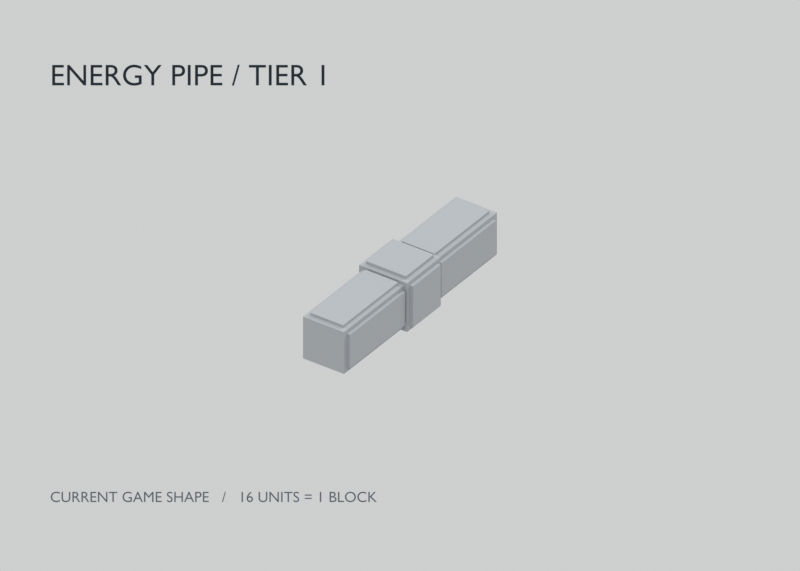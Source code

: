 # Source: energy_pipe_tier_1.blend  (saved by Blender 5.2.44; exported with 4.5.12 LTS)
import bpy
from mathutils import Matrix  # noqa: F401  (used for matrix-valued properties, if any)

bpy.ops.wm.read_factory_settings(use_empty=True)
scene = bpy.context.scene
scene.name = 'Scene'

# ---- collections
col_source_modules_current_game_core_arm = bpy.data.collections.new('SOURCE_MODULES_current_game_core_arm'); scene.collection.children.link(col_source_modules_current_game_core_arm)
col_source_modules_current_game_core_arm.hide_render = True
col_source_modules_current_game_core_arm.hide_viewport = True

# ---- materials (node trees are filled in below, after node groups)
mat_uniform_grey_clay_all_tiers = bpy.data.materials.new('uniform_grey_clay_all_tiers')
mat_uniform_grey_clay_all_tiers.diffuse_color = (0.38, 0.4, 0.42, 1.0)
mat_annotation_ink = bpy.data.materials.new('annotation_ink')
mat_annotation_ink.diffuse_color = (0.018, 0.027, 0.035, 1.0)
mat_annotation_secondary = bpy.data.materials.new('annotation_secondary')
mat_annotation_secondary.diffuse_color = (0.1, 0.12, 0.14, 1.0)

# ---- material node trees
mat_uniform_grey_clay_all_tiers.use_nodes = True; mat_uniform_grey_clay_all_tiers.node_tree.nodes.clear()
_N = mat_uniform_grey_clay_all_tiers.node_tree.nodes; _L = mat_uniform_grey_clay_all_tiers.node_tree.links
n0 = _N.new('ShaderNodeBsdfPrincipled'); n0.name = 'Principled BSDF'; n0.location = (-200, 100)
n0.inputs[0].default_value = (0.38, 0.4, 0.42, 1.0)
n0.inputs[2].default_value = 0.78
n0.inputs[10].default_value = 0.005
n1 = _N.new('ShaderNodeOutputMaterial'); n1.name = 'Material Output'; n1.location = (200, 100)
_L.new(n0.outputs[0], n1.inputs[0])
n1.is_active_output = True
mat_annotation_ink.use_nodes = True; mat_annotation_ink.node_tree.nodes.clear()
_N = mat_annotation_ink.node_tree.nodes; _L = mat_annotation_ink.node_tree.links
n0 = _N.new('ShaderNodeOutputMaterial'); n0.name = 'Material Output'; n0.location = (0, 0)
n1 = _N.new('ShaderNodeEmission'); n1.name = 'Emission'; n1.location = (0, 0)
n1.inputs[0].default_value = (0.018, 0.027, 0.035, 1.0)
_L.new(n1.outputs[0], n0.inputs[0])
n0.is_active_output = True
mat_annotation_secondary.use_nodes = True; mat_annotation_secondary.node_tree.nodes.clear()
_N = mat_annotation_secondary.node_tree.nodes; _L = mat_annotation_secondary.node_tree.links
n0 = _N.new('ShaderNodeOutputMaterial'); n0.name = 'Material Output'; n0.location = (0, 0)
n1 = _N.new('ShaderNodeEmission'); n1.name = 'Emission'; n1.location = (0, 0)
n1.inputs[0].default_value = (0.1, 0.12, 0.14, 1.0)
_L.new(n1.outputs[0], n0.inputs[0])
n0.is_active_output = True

# ---- world
world_neutral_studio = bpy.data.worlds.new('neutral_studio'); scene.world = world_neutral_studio
world_neutral_studio.use_nodes = True; world_neutral_studio.node_tree.nodes.clear()
_N = world_neutral_studio.node_tree.nodes; _L = world_neutral_studio.node_tree.links
n0 = _N.new('ShaderNodeBackground'); n0.name = 'Background'; n0.location = (-200, 100)
n0.inputs[0].default_value = (0.77, 0.78, 0.78, 1.0)
n0.inputs[1].default_value = 0.8
n1 = _N.new('ShaderNodeOutputWorld'); n1.name = 'World Output'; n1.location = (200, 100)
_L.new(n0.outputs[0], n1.inputs[0])
n1.is_active_output = True

# ---- cameras
cam_orthographic_review = bpy.data.cameras.new('orthographic_review')
cam_orthographic_review.type = 'ORTHO'
cam_orthographic_review.ortho_scale = 48.0

# ---- lights
light_key_light = bpy.data.lights.new('key_light', 'SUN')
light_key_light.angle = 0.2094
light_key_light.energy = 1.5
light_fill_light = bpy.data.lights.new('fill_light', 'SUN')
light_fill_light.angle = 0.2094
light_fill_light.energy = 0.5
light_rim_light = bpy.data.lights.new('rim_light', 'SUN')
light_rim_light.angle = 0.2094
light_rim_light.energy = 0.8

# ---- meshes
me_straight_core_body = bpy.data.meshes.new('straight/core_body')
me_straight_core_body.from_pydata([(-1.75, -1.75, -1.75), (1.75, -1.75, -1.75), (1.75, 1.75, -1.75), (-1.75, 1.75, -1.75), (-1.75, -1.75, 1.75), (1.75, -1.75, 1.75), (1.75, 1.75, 1.75), (-1.75, 1.75, 1.75)], [], [(2, 3, 7, 6), (0, 1, 5, 4), (1, 2, 6, 5), (3, 0, 4, 7), (4, 5, 6, 7), (3, 2, 1, 0)])
me_straight_core_body.materials.append(mat_uniform_grey_clay_all_tiers)
me_straight_core_body.update()
me_straight_north_energy_panel = bpy.data.meshes.new('straight/north_energy_panel')
me_straight_north_energy_panel.from_pydata([(-1.45, 1.75, -1.45), (1.45, 1.75, -1.45), (1.45, 1.98, -1.45), (-1.45, 1.98, -1.45), (-1.45, 1.75, 1.45), (1.45, 1.75, 1.45), (1.45, 1.98, 1.45), (-1.45, 1.98, 1.45)], [], [(2, 3, 7, 6), (1, 2, 6, 5), (3, 0, 4, 7), (4, 5, 6, 7), (3, 2, 1, 0)])
me_straight_north_energy_panel.materials.append(mat_uniform_grey_clay_all_tiers)
me_straight_north_energy_panel.update()
me_straight_south_energy_panel = bpy.data.meshes.new('straight/south_energy_panel')
me_straight_south_energy_panel.from_pydata([(-1.45, -1.98, -1.45), (1.45, -1.98, -1.45), (1.45, -1.75, -1.45), (-1.45, -1.75, -1.45), (-1.45, -1.98, 1.45), (1.45, -1.98, 1.45), (1.45, -1.75, 1.45), (-1.45, -1.75, 1.45)], [], [(0, 1, 5, 4), (1, 2, 6, 5), (3, 0, 4, 7), (4, 5, 6, 7), (3, 2, 1, 0)])
me_straight_south_energy_panel.materials.append(mat_uniform_grey_clay_all_tiers)
me_straight_south_energy_panel.update()
me_straight_west_energy_panel = bpy.data.meshes.new('straight/west_energy_panel')
me_straight_west_energy_panel.from_pydata([(-1.98, -1.45, -1.45), (-1.75, -1.45, -1.45), (-1.75, 1.45, -1.45), (-1.98, 1.45, -1.45), (-1.98, -1.45, 1.45), (-1.75, -1.45, 1.45), (-1.75, 1.45, 1.45), (-1.98, 1.45, 1.45)], [], [(2, 3, 7, 6), (0, 1, 5, 4), (3, 0, 4, 7), (4, 5, 6, 7), (3, 2, 1, 0)])
me_straight_west_energy_panel.materials.append(mat_uniform_grey_clay_all_tiers)
me_straight_west_energy_panel.update()
me_straight_east_energy_panel = bpy.data.meshes.new('straight/east_energy_panel')
me_straight_east_energy_panel.from_pydata([(1.75, -1.45, -1.45), (1.98, -1.45, -1.45), (1.98, 1.45, -1.45), (1.75, 1.45, -1.45), (1.75, -1.45, 1.45), (1.98, -1.45, 1.45), (1.98, 1.45, 1.45), (1.75, 1.45, 1.45)], [], [(2, 3, 7, 6), (0, 1, 5, 4), (1, 2, 6, 5), (4, 5, 6, 7), (3, 2, 1, 0)])
me_straight_east_energy_panel.materials.append(mat_uniform_grey_clay_all_tiers)
me_straight_east_energy_panel.update()
me_straight_down_energy_panel = bpy.data.meshes.new('straight/down_energy_panel')
me_straight_down_energy_panel.from_pydata([(-1.45, -1.45, -1.98), (1.45, -1.45, -1.98), (1.45, 1.45, -1.98), (-1.45, 1.45, -1.98), (-1.45, -1.45, -1.75), (1.45, -1.45, -1.75), (1.45, 1.45, -1.75), (-1.45, 1.45, -1.75)], [], [(2, 3, 7, 6), (0, 1, 5, 4), (1, 2, 6, 5), (3, 0, 4, 7), (3, 2, 1, 0)])
me_straight_down_energy_panel.materials.append(mat_uniform_grey_clay_all_tiers)
me_straight_down_energy_panel.update()
me_straight_up_energy_panel = bpy.data.meshes.new('straight/up_energy_panel')
me_straight_up_energy_panel.from_pydata([(-1.45, -1.45, 1.75), (1.45, -1.45, 1.75), (1.45, 1.45, 1.75), (-1.45, 1.45, 1.75), (-1.45, -1.45, 1.98), (1.45, -1.45, 1.98), (1.45, 1.45, 1.98), (-1.45, 1.45, 1.98)], [], [(2, 3, 7, 6), (0, 1, 5, 4), (1, 2, 6, 5), (3, 0, 4, 7), (4, 5, 6, 7)])
me_straight_up_energy_panel.materials.append(mat_uniform_grey_clay_all_tiers)
me_straight_up_energy_panel.update()
me_straight_north_arm_body = bpy.data.meshes.new('straight/north/arm_body')
me_straight_north_arm_body.from_pydata([(-1.5, 1.75, -1.5), (1.5, 1.75, -1.5), (1.5, 8.0, -1.5), (-1.5, 8.0, -1.5), (-1.5, 1.75, 1.5), (1.5, 1.75, 1.5), (1.5, 8.0, 1.5), (-1.5, 8.0, 1.5)], [], [(2, 3, 7, 6), (0, 1, 5, 4), (1, 2, 6, 5), (3, 0, 4, 7), (4, 5, 6, 7), (3, 2, 1, 0)])
me_straight_north_arm_body.materials.append(mat_uniform_grey_clay_all_tiers)
me_straight_north_arm_body.update()
me_straight_north_top_rail = bpy.data.meshes.new('straight/north/top_rail')
me_straight_north_top_rail.from_pydata([(-1.2, 1.9, 1.5), (1.2, 1.9, 1.5), (1.2, 7.65, 1.5), (-1.2, 7.65, 1.5), (-1.2, 1.9, 1.7), (1.2, 1.9, 1.7), (1.2, 7.65, 1.7), (-1.2, 7.65, 1.7)], [], [(2, 3, 7, 6), (0, 1, 5, 4), (1, 2, 6, 5), (3, 0, 4, 7), (4, 5, 6, 7)])
me_straight_north_top_rail.materials.append(mat_uniform_grey_clay_all_tiers)
me_straight_north_top_rail.update()
me_straight_north_bottom_rail = bpy.data.meshes.new('straight/north/bottom_rail')
me_straight_north_bottom_rail.from_pydata([(-1.2, 1.9, -1.7), (1.2, 1.9, -1.7), (1.2, 7.65, -1.7), (-1.2, 7.65, -1.7), (-1.2, 1.9, -1.5), (1.2, 1.9, -1.5), (1.2, 7.65, -1.5), (-1.2, 7.65, -1.5)], [], [(2, 3, 7, 6), (0, 1, 5, 4), (1, 2, 6, 5), (3, 0, 4, 7), (3, 2, 1, 0)])
me_straight_north_bottom_rail.materials.append(mat_uniform_grey_clay_all_tiers)
me_straight_north_bottom_rail.update()
me_straight_north_left_rail = bpy.data.meshes.new('straight/north/left_rail')
me_straight_north_left_rail.from_pydata([(-1.7, 1.9, -1.2), (-1.5, 1.9, -1.2), (-1.5, 7.65, -1.2), (-1.7, 7.65, -1.2), (-1.7, 1.9, 1.2), (-1.5, 1.9, 1.2), (-1.5, 7.65, 1.2), (-1.7, 7.65, 1.2)], [], [(2, 3, 7, 6), (0, 1, 5, 4), (3, 0, 4, 7), (4, 5, 6, 7), (3, 2, 1, 0)])
me_straight_north_left_rail.materials.append(mat_uniform_grey_clay_all_tiers)
me_straight_north_left_rail.update()
me_straight_north_right_rail = bpy.data.meshes.new('straight/north/right_rail')
me_straight_north_right_rail.from_pydata([(1.5, 1.9, -1.2), (1.7, 1.9, -1.2), (1.7, 7.65, -1.2), (1.5, 7.65, -1.2), (1.5, 1.9, 1.2), (1.7, 1.9, 1.2), (1.7, 7.65, 1.2), (1.5, 7.65, 1.2)], [], [(2, 3, 7, 6), (0, 1, 5, 4), (1, 2, 6, 5), (4, 5, 6, 7), (3, 2, 1, 0)])
me_straight_north_right_rail.materials.append(mat_uniform_grey_clay_all_tiers)
me_straight_north_right_rail.update()
me_straight_south_arm_body = bpy.data.meshes.new('straight/south/arm_body')
me_straight_south_arm_body.from_pydata([(1.5, -1.75, -1.5), (-1.5, -1.75, -1.5), (-1.5, -8.0, -1.5), (1.5, -8.0, -1.5), (1.5, -1.75, 1.5), (-1.5, -1.75, 1.5), (-1.5, -8.0, 1.5), (1.5, -8.0, 1.5)], [], [(2, 3, 7, 6), (0, 1, 5, 4), (1, 2, 6, 5), (3, 0, 4, 7), (4, 5, 6, 7), (3, 2, 1, 0)])
me_straight_south_arm_body.materials.append(mat_uniform_grey_clay_all_tiers)
me_straight_south_arm_body.update()
me_straight_south_top_rail = bpy.data.meshes.new('straight/south/top_rail')
me_straight_south_top_rail.from_pydata([(1.2, -1.9, 1.5), (-1.2, -1.9, 1.5), (-1.2, -7.65, 1.5), (1.2, -7.65, 1.5), (1.2, -1.9, 1.7), (-1.2, -1.9, 1.7), (-1.2, -7.65, 1.7), (1.2, -7.65, 1.7)], [], [(2, 3, 7, 6), (0, 1, 5, 4), (1, 2, 6, 5), (3, 0, 4, 7), (4, 5, 6, 7)])
me_straight_south_top_rail.materials.append(mat_uniform_grey_clay_all_tiers)
me_straight_south_top_rail.update()
me_straight_south_bottom_rail = bpy.data.meshes.new('straight/south/bottom_rail')
me_straight_south_bottom_rail.from_pydata([(1.2, -1.9, -1.7), (-1.2, -1.9, -1.7), (-1.2, -7.65, -1.7), (1.2, -7.65, -1.7), (1.2, -1.9, -1.5), (-1.2, -1.9, -1.5), (-1.2, -7.65, -1.5), (1.2, -7.65, -1.5)], [], [(2, 3, 7, 6), (0, 1, 5, 4), (1, 2, 6, 5), (3, 0, 4, 7), (3, 2, 1, 0)])
me_straight_south_bottom_rail.materials.append(mat_uniform_grey_clay_all_tiers)
me_straight_south_bottom_rail.update()
me_straight_south_left_rail = bpy.data.meshes.new('straight/south/left_rail')
me_straight_south_left_rail.from_pydata([(1.7, -1.9, -1.2), (1.5, -1.9, -1.2), (1.5, -7.65, -1.2), (1.7, -7.65, -1.2), (1.7, -1.9, 1.2), (1.5, -1.9, 1.2), (1.5, -7.65, 1.2), (1.7, -7.65, 1.2)], [], [(2, 3, 7, 6), (0, 1, 5, 4), (3, 0, 4, 7), (4, 5, 6, 7), (3, 2, 1, 0)])
me_straight_south_left_rail.materials.append(mat_uniform_grey_clay_all_tiers)
me_straight_south_left_rail.update()
me_straight_south_right_rail = bpy.data.meshes.new('straight/south/right_rail')
me_straight_south_right_rail.from_pydata([(-1.5, -1.9, -1.2), (-1.7, -1.9, -1.2), (-1.7, -7.65, -1.2), (-1.5, -7.65, -1.2), (-1.5, -1.9, 1.2), (-1.7, -1.9, 1.2), (-1.7, -7.65, 1.2), (-1.5, -7.65, 1.2)], [], [(2, 3, 7, 6), (0, 1, 5, 4), (1, 2, 6, 5), (4, 5, 6, 7), (3, 2, 1, 0)])
me_straight_south_right_rail.materials.append(mat_uniform_grey_clay_all_tiers)
me_straight_south_right_rail.update()
me_reference_block_16_units = bpy.data.meshes.new('reference_block_16_units')
me_reference_block_16_units.from_pydata([(-8.0, -8.0, -8.0), (8.0, -8.0, -8.0), (8.0, 8.0, -8.0), (-8.0, 8.0, -8.0), (-8.0, -8.0, 8.0), (8.0, -8.0, 8.0), (8.0, 8.0, 8.0), (-8.0, 8.0, 8.0)], [], [(3, 2, 1, 0), (4, 5, 6, 7), (0, 1, 5, 4), (2, 3, 7, 6), (1, 2, 6, 5), (3, 0, 4, 7)])
me_reference_block_16_units.materials.append(mat_uniform_grey_clay_all_tiers)
me_reference_block_16_units.update()
me_source_core_core_body = bpy.data.meshes.new('source/core/core_body')
me_source_core_core_body.from_pydata([(-1.75, -1.75, -1.75), (1.75, -1.75, -1.75), (1.75, 1.75, -1.75), (-1.75, 1.75, -1.75), (-1.75, -1.75, 1.75), (1.75, -1.75, 1.75), (1.75, 1.75, 1.75), (-1.75, 1.75, 1.75)], [], [(2, 3, 7, 6), (0, 1, 5, 4), (1, 2, 6, 5), (3, 0, 4, 7), (4, 5, 6, 7), (3, 2, 1, 0)])
me_source_core_core_body.materials.append(mat_uniform_grey_clay_all_tiers)
me_source_core_core_body.update()
me_source_core_north_energy_panel = bpy.data.meshes.new('source/core/north_energy_panel')
me_source_core_north_energy_panel.from_pydata([(-1.45, 1.75, -1.45), (1.45, 1.75, -1.45), (1.45, 1.98, -1.45), (-1.45, 1.98, -1.45), (-1.45, 1.75, 1.45), (1.45, 1.75, 1.45), (1.45, 1.98, 1.45), (-1.45, 1.98, 1.45)], [], [(2, 3, 7, 6), (1, 2, 6, 5), (3, 0, 4, 7), (4, 5, 6, 7), (3, 2, 1, 0)])
me_source_core_north_energy_panel.materials.append(mat_uniform_grey_clay_all_tiers)
me_source_core_north_energy_panel.update()
me_source_core_south_energy_panel = bpy.data.meshes.new('source/core/south_energy_panel')
me_source_core_south_energy_panel.from_pydata([(-1.45, -1.98, -1.45), (1.45, -1.98, -1.45), (1.45, -1.75, -1.45), (-1.45, -1.75, -1.45), (-1.45, -1.98, 1.45), (1.45, -1.98, 1.45), (1.45, -1.75, 1.45), (-1.45, -1.75, 1.45)], [], [(0, 1, 5, 4), (1, 2, 6, 5), (3, 0, 4, 7), (4, 5, 6, 7), (3, 2, 1, 0)])
me_source_core_south_energy_panel.materials.append(mat_uniform_grey_clay_all_tiers)
me_source_core_south_energy_panel.update()
me_source_core_west_energy_panel = bpy.data.meshes.new('source/core/west_energy_panel')
me_source_core_west_energy_panel.from_pydata([(-1.98, -1.45, -1.45), (-1.75, -1.45, -1.45), (-1.75, 1.45, -1.45), (-1.98, 1.45, -1.45), (-1.98, -1.45, 1.45), (-1.75, -1.45, 1.45), (-1.75, 1.45, 1.45), (-1.98, 1.45, 1.45)], [], [(2, 3, 7, 6), (0, 1, 5, 4), (3, 0, 4, 7), (4, 5, 6, 7), (3, 2, 1, 0)])
me_source_core_west_energy_panel.materials.append(mat_uniform_grey_clay_all_tiers)
me_source_core_west_energy_panel.update()
me_source_core_east_energy_panel = bpy.data.meshes.new('source/core/east_energy_panel')
me_source_core_east_energy_panel.from_pydata([(1.75, -1.45, -1.45), (1.98, -1.45, -1.45), (1.98, 1.45, -1.45), (1.75, 1.45, -1.45), (1.75, -1.45, 1.45), (1.98, -1.45, 1.45), (1.98, 1.45, 1.45), (1.75, 1.45, 1.45)], [], [(2, 3, 7, 6), (0, 1, 5, 4), (1, 2, 6, 5), (4, 5, 6, 7), (3, 2, 1, 0)])
me_source_core_east_energy_panel.materials.append(mat_uniform_grey_clay_all_tiers)
me_source_core_east_energy_panel.update()
me_source_core_down_energy_panel = bpy.data.meshes.new('source/core/down_energy_panel')
me_source_core_down_energy_panel.from_pydata([(-1.45, -1.45, -1.98), (1.45, -1.45, -1.98), (1.45, 1.45, -1.98), (-1.45, 1.45, -1.98), (-1.45, -1.45, -1.75), (1.45, -1.45, -1.75), (1.45, 1.45, -1.75), (-1.45, 1.45, -1.75)], [], [(2, 3, 7, 6), (0, 1, 5, 4), (1, 2, 6, 5), (3, 0, 4, 7), (3, 2, 1, 0)])
me_source_core_down_energy_panel.materials.append(mat_uniform_grey_clay_all_tiers)
me_source_core_down_energy_panel.update()
me_source_core_up_energy_panel = bpy.data.meshes.new('source/core/up_energy_panel')
me_source_core_up_energy_panel.from_pydata([(-1.45, -1.45, 1.75), (1.45, -1.45, 1.75), (1.45, 1.45, 1.75), (-1.45, 1.45, 1.75), (-1.45, -1.45, 1.98), (1.45, -1.45, 1.98), (1.45, 1.45, 1.98), (-1.45, 1.45, 1.98)], [], [(2, 3, 7, 6), (0, 1, 5, 4), (1, 2, 6, 5), (3, 0, 4, 7), (4, 5, 6, 7)])
me_source_core_up_energy_panel.materials.append(mat_uniform_grey_clay_all_tiers)
me_source_core_up_energy_panel.update()
me_source_arm_arm_body = bpy.data.meshes.new('source/arm/arm_body')
me_source_arm_arm_body.from_pydata([(-1.5, 1.75, -1.5), (1.5, 1.75, -1.5), (1.5, 8.0, -1.5), (-1.5, 8.0, -1.5), (-1.5, 1.75, 1.5), (1.5, 1.75, 1.5), (1.5, 8.0, 1.5), (-1.5, 8.0, 1.5)], [], [(2, 3, 7, 6), (0, 1, 5, 4), (1, 2, 6, 5), (3, 0, 4, 7), (4, 5, 6, 7), (3, 2, 1, 0)])
me_source_arm_arm_body.materials.append(mat_uniform_grey_clay_all_tiers)
me_source_arm_arm_body.update()
me_source_arm_top_rail = bpy.data.meshes.new('source/arm/top_rail')
me_source_arm_top_rail.from_pydata([(-1.2, 1.9, 1.5), (1.2, 1.9, 1.5), (1.2, 7.65, 1.5), (-1.2, 7.65, 1.5), (-1.2, 1.9, 1.7), (1.2, 1.9, 1.7), (1.2, 7.65, 1.7), (-1.2, 7.65, 1.7)], [], [(2, 3, 7, 6), (0, 1, 5, 4), (1, 2, 6, 5), (3, 0, 4, 7), (4, 5, 6, 7)])
me_source_arm_top_rail.materials.append(mat_uniform_grey_clay_all_tiers)
me_source_arm_top_rail.update()
me_source_arm_bottom_rail = bpy.data.meshes.new('source/arm/bottom_rail')
me_source_arm_bottom_rail.from_pydata([(-1.2, 1.9, -1.7), (1.2, 1.9, -1.7), (1.2, 7.65, -1.7), (-1.2, 7.65, -1.7), (-1.2, 1.9, -1.5), (1.2, 1.9, -1.5), (1.2, 7.65, -1.5), (-1.2, 7.65, -1.5)], [], [(2, 3, 7, 6), (0, 1, 5, 4), (1, 2, 6, 5), (3, 0, 4, 7), (3, 2, 1, 0)])
me_source_arm_bottom_rail.materials.append(mat_uniform_grey_clay_all_tiers)
me_source_arm_bottom_rail.update()
me_source_arm_left_rail = bpy.data.meshes.new('source/arm/left_rail')
me_source_arm_left_rail.from_pydata([(-1.7, 1.9, -1.2), (-1.5, 1.9, -1.2), (-1.5, 7.65, -1.2), (-1.7, 7.65, -1.2), (-1.7, 1.9, 1.2), (-1.5, 1.9, 1.2), (-1.5, 7.65, 1.2), (-1.7, 7.65, 1.2)], [], [(2, 3, 7, 6), (0, 1, 5, 4), (3, 0, 4, 7), (4, 5, 6, 7), (3, 2, 1, 0)])
me_source_arm_left_rail.materials.append(mat_uniform_grey_clay_all_tiers)
me_source_arm_left_rail.update()
me_source_arm_right_rail = bpy.data.meshes.new('source/arm/right_rail')
me_source_arm_right_rail.from_pydata([(1.5, 1.9, -1.2), (1.7, 1.9, -1.2), (1.7, 7.65, -1.2), (1.5, 7.65, -1.2), (1.5, 1.9, 1.2), (1.7, 1.9, 1.2), (1.7, 7.65, 1.2), (1.5, 7.65, 1.2)], [], [(2, 3, 7, 6), (0, 1, 5, 4), (1, 2, 6, 5), (4, 5, 6, 7), (3, 2, 1, 0)])
me_source_arm_right_rail.materials.append(mat_uniform_grey_clay_all_tiers)
me_source_arm_right_rail.update()

# ---- curves / text
txt_label_energy_pipe___tier_1 = bpy.data.curves.new('label_ENERGY PIPE / TIER 1', 'FONT')
txt_label_energy_pipe___tier_1.dimensions = '2D'
txt_label_energy_pipe___tier_1.body = 'ENERGY PIPE / TIER 1'
txt_label_energy_pipe___tier_1.materials.append(mat_annotation_ink)
txt_label_energy_pipe___tier_1.size = 1.8
txt_label_current_game_shape_______16_units___1_block = bpy.data.curves.new('label_CURRENT GAME SHAPE   /   16 UNITS = 1 BLOCK', 'FONT')
txt_label_current_game_shape_______16_units___1_block.dimensions = '2D'
txt_label_current_game_shape_______16_units___1_block.body = 'CURRENT GAME SHAPE   /   16 UNITS = 1 BLOCK'
txt_label_current_game_shape_______16_units___1_block.materials.append(mat_annotation_secondary)
txt_label_current_game_shape_______16_units___1_block.size = 0.9

# ---- objects
ob_orthographic_review = bpy.data.objects.new('orthographic_review', cam_orthographic_review)
ob_key_light = bpy.data.objects.new('key_light', light_key_light)
ob_fill_light = bpy.data.objects.new('fill_light', light_fill_light)
ob_rim_light = bpy.data.objects.new('rim_light', light_rim_light)
ob_straight_core_body = bpy.data.objects.new('straight/core_body', me_straight_core_body)
ob_straight_north_energy_panel = bpy.data.objects.new('straight/north_energy_panel', me_straight_north_energy_panel)
ob_straight_south_energy_panel = bpy.data.objects.new('straight/south_energy_panel', me_straight_south_energy_panel)
ob_straight_west_energy_panel = bpy.data.objects.new('straight/west_energy_panel', me_straight_west_energy_panel)
ob_straight_east_energy_panel = bpy.data.objects.new('straight/east_energy_panel', me_straight_east_energy_panel)
ob_straight_down_energy_panel = bpy.data.objects.new('straight/down_energy_panel', me_straight_down_energy_panel)
ob_straight_up_energy_panel = bpy.data.objects.new('straight/up_energy_panel', me_straight_up_energy_panel)
ob_straight_north_arm_body = bpy.data.objects.new('straight/north/arm_body', me_straight_north_arm_body)
ob_straight_north_top_rail = bpy.data.objects.new('straight/north/top_rail', me_straight_north_top_rail)
ob_straight_north_bottom_rail = bpy.data.objects.new('straight/north/bottom_rail', me_straight_north_bottom_rail)
ob_straight_north_left_rail = bpy.data.objects.new('straight/north/left_rail', me_straight_north_left_rail)
ob_straight_north_right_rail = bpy.data.objects.new('straight/north/right_rail', me_straight_north_right_rail)
ob_straight_south_arm_body = bpy.data.objects.new('straight/south/arm_body', me_straight_south_arm_body)
ob_straight_south_top_rail = bpy.data.objects.new('straight/south/top_rail', me_straight_south_top_rail)
ob_straight_south_bottom_rail = bpy.data.objects.new('straight/south/bottom_rail', me_straight_south_bottom_rail)
ob_straight_south_left_rail = bpy.data.objects.new('straight/south/left_rail', me_straight_south_left_rail)
ob_straight_south_right_rail = bpy.data.objects.new('straight/south/right_rail', me_straight_south_right_rail)
ob_label_energy_pipe___tier_1 = bpy.data.objects.new('label_ENERGY PIPE / TIER 1', txt_label_energy_pipe___tier_1)
ob_label_current_game_shape_______16_units___1_block = bpy.data.objects.new('label_CURRENT GAME SHAPE   /   16 UNITS = 1 BLOCK', txt_label_current_game_shape_______16_units___1_block)
ob_reference_block_16_units = bpy.data.objects.new('reference_block_16_units', me_reference_block_16_units)
ob_source_core_core_body = bpy.data.objects.new('source/core/core_body', me_source_core_core_body)
ob_source_core_north_energy_panel = bpy.data.objects.new('source/core/north_energy_panel', me_source_core_north_energy_panel)
ob_source_core_south_energy_panel = bpy.data.objects.new('source/core/south_energy_panel', me_source_core_south_energy_panel)
ob_source_core_west_energy_panel = bpy.data.objects.new('source/core/west_energy_panel', me_source_core_west_energy_panel)
ob_source_core_east_energy_panel = bpy.data.objects.new('source/core/east_energy_panel', me_source_core_east_energy_panel)
ob_source_core_down_energy_panel = bpy.data.objects.new('source/core/down_energy_panel', me_source_core_down_energy_panel)
ob_source_core_up_energy_panel = bpy.data.objects.new('source/core/up_energy_panel', me_source_core_up_energy_panel)
ob_source_arm_arm_body = bpy.data.objects.new('source/arm/arm_body', me_source_arm_arm_body)
ob_source_arm_top_rail = bpy.data.objects.new('source/arm/top_rail', me_source_arm_top_rail)
ob_source_arm_bottom_rail = bpy.data.objects.new('source/arm/bottom_rail', me_source_arm_bottom_rail)
ob_source_arm_left_rail = bpy.data.objects.new('source/arm/left_rail', me_source_arm_left_rail)
ob_source_arm_right_rail = bpy.data.objects.new('source/arm/right_rail', me_source_arm_right_rail)

# ---- transforms, parenting, visibility, modifiers, constraints
ob_orthographic_review.location = (70.0, -100.0, 80.0)
ob_orthographic_review.rotation_euler = (0.9906, -6.24e-09, 0.6107)
ob_key_light.location = (20.0, -30.0, 80.0)
ob_key_light.rotation_euler = (0.4234, -2.833e-08, 0.588)
ob_fill_light.location = (-50.0, -10.0, 20.0)
ob_fill_light.rotation_euler = (1.197, 7.84e-08, -1.373)
ob_rim_light.location = (20.0, 50.0, 40.0)
ob_rim_light.rotation_euler = (0.9319, 3.815e-08, 2.761)
ob_straight_core_body.location = (0.0, 0.0, 0.0)
ob_straight_north_energy_panel.location = (0.0, 0.0, 0.0)
ob_straight_south_energy_panel.location = (0.0, 0.0, 0.0)
ob_straight_west_energy_panel.location = (0.0, 0.0, 0.0)
ob_straight_east_energy_panel.location = (0.0, 0.0, 0.0)
ob_straight_down_energy_panel.location = (0.0, 0.0, 0.0)
ob_straight_up_energy_panel.location = (0.0, 0.0, 0.0)
ob_straight_north_arm_body.location = (0.0, 0.0, 0.0)
ob_straight_north_top_rail.location = (0.0, 0.0, 0.0)
ob_straight_north_bottom_rail.location = (0.0, 0.0, 0.0)
ob_straight_north_left_rail.location = (0.0, 0.0, 0.0)
ob_straight_north_right_rail.location = (0.0, 0.0, 0.0)
ob_straight_south_arm_body.location = (0.0, 0.0, 0.0)
ob_straight_south_top_rail.location = (0.0, 0.0, 0.0)
ob_straight_south_bottom_rail.location = (0.0, 0.0, 0.0)
ob_straight_south_left_rail.location = (0.0, 0.0, 0.0)
ob_straight_south_right_rail.location = (0.0, 0.0, 0.0)
ob_label_energy_pipe___tier_1.location = (-13.3, -17.62, 18.81)
ob_label_energy_pipe___tier_1.rotation_euler = (0.9906, -6.06e-09, 0.6107)
ob_label_current_game_shape_______16_units___1_block.location = (-5.443, -28.84, -2.103)
ob_label_current_game_shape_______16_units___1_block.rotation_euler = (0.9906, -6.06e-09, 0.6107)
ob_reference_block_16_units.location = (0.0, 0.0, 0.0)
ob_reference_block_16_units.hide_render = True
ob_reference_block_16_units.display_type = 'WIRE'
ob_source_core_core_body.location = (0.0, 0.0, 0.0)
ob_source_core_north_energy_panel.location = (0.0, 0.0, 0.0)
ob_source_core_south_energy_panel.location = (0.0, 0.0, 0.0)
ob_source_core_west_energy_panel.location = (0.0, 0.0, 0.0)
ob_source_core_east_energy_panel.location = (0.0, 0.0, 0.0)
ob_source_core_down_energy_panel.location = (0.0, 0.0, 0.0)
ob_source_core_up_energy_panel.location = (0.0, 0.0, 0.0)
ob_source_arm_arm_body.location = (0.0, 0.0, 0.0)
ob_source_arm_top_rail.location = (0.0, 0.0, 0.0)
ob_source_arm_bottom_rail.location = (0.0, 0.0, 0.0)
ob_source_arm_left_rail.location = (0.0, 0.0, 0.0)
ob_source_arm_right_rail.location = (0.0, 0.0, 0.0)

# ---- collection membership
scene.collection.objects.link(ob_orthographic_review)
scene.collection.objects.link(ob_key_light)
scene.collection.objects.link(ob_fill_light)
scene.collection.objects.link(ob_rim_light)
scene.collection.objects.link(ob_straight_core_body)
scene.collection.objects.link(ob_straight_north_energy_panel)
scene.collection.objects.link(ob_straight_south_energy_panel)
scene.collection.objects.link(ob_straight_west_energy_panel)
scene.collection.objects.link(ob_straight_east_energy_panel)
scene.collection.objects.link(ob_straight_down_energy_panel)
scene.collection.objects.link(ob_straight_up_energy_panel)
scene.collection.objects.link(ob_straight_north_arm_body)
scene.collection.objects.link(ob_straight_north_top_rail)
scene.collection.objects.link(ob_straight_north_bottom_rail)
scene.collection.objects.link(ob_straight_north_left_rail)
scene.collection.objects.link(ob_straight_north_right_rail)
scene.collection.objects.link(ob_straight_south_arm_body)
scene.collection.objects.link(ob_straight_south_top_rail)
scene.collection.objects.link(ob_straight_south_bottom_rail)
scene.collection.objects.link(ob_straight_south_left_rail)
scene.collection.objects.link(ob_straight_south_right_rail)
scene.collection.objects.link(ob_label_energy_pipe___tier_1)
scene.collection.objects.link(ob_label_current_game_shape_______16_units___1_block)
scene.collection.objects.link(ob_reference_block_16_units)
col_source_modules_current_game_core_arm.objects.link(ob_source_core_core_body)
col_source_modules_current_game_core_arm.objects.link(ob_source_core_north_energy_panel)
col_source_modules_current_game_core_arm.objects.link(ob_source_core_south_energy_panel)
col_source_modules_current_game_core_arm.objects.link(ob_source_core_west_energy_panel)
col_source_modules_current_game_core_arm.objects.link(ob_source_core_east_energy_panel)
col_source_modules_current_game_core_arm.objects.link(ob_source_core_down_energy_panel)
col_source_modules_current_game_core_arm.objects.link(ob_source_core_up_energy_panel)
col_source_modules_current_game_core_arm.objects.link(ob_source_arm_arm_body)
col_source_modules_current_game_core_arm.objects.link(ob_source_arm_top_rail)
col_source_modules_current_game_core_arm.objects.link(ob_source_arm_bottom_rail)
col_source_modules_current_game_core_arm.objects.link(ob_source_arm_left_rail)
col_source_modules_current_game_core_arm.objects.link(ob_source_arm_right_rail)

# ---- scene / render settings (as saved in the file)
scene.camera = ob_orthographic_review
scene.frame_start = 1; scene.frame_end = 250; scene.frame_set(1)
scene.render.engine = 'CYCLES'
scene.render.resolution_x = 1400
scene.render.resolution_y = 1000
scene.render.bake_bias = 0.0
scene.render.bake_samples = 0
scene.render.compositor_device = 'GPU'
scene.cycles.samples = 8
scene.eevee.use_volume_custom_range = False
scene.eevee.fast_gi_thickness_near = 0.1
scene.eevee.fast_gi_thickness_far = 0.0
scene.eevee.ray_tracing_options.screen_trace_thickness = 0.1
scene.view_settings.view_transform = 'Standard'
scene.unit_settings.scale_length = 0.0625
bpy.context.view_layer.update()
